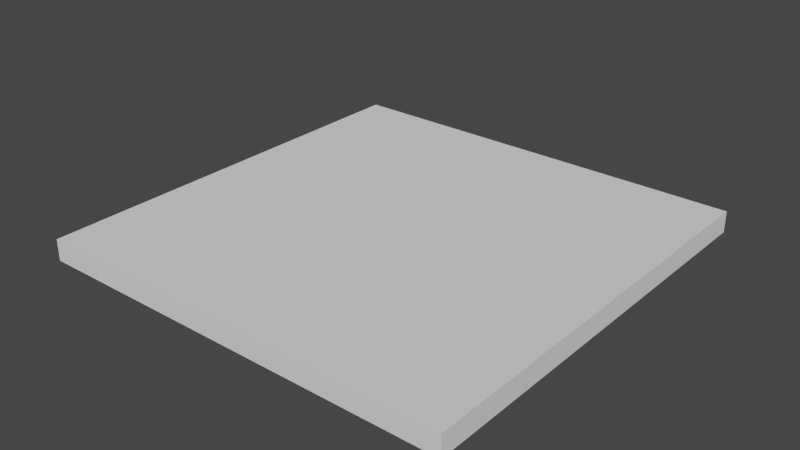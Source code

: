 # Source: simple_cutout.blend  (saved by Blender 5.0.118; exported with 4.5.12 LTS)
import bpy
from mathutils import Matrix  # noqa: F401  (used for matrix-valued properties, if any)

bpy.ops.wm.read_factory_settings(use_empty=True)
scene = bpy.context.scene
scene.name = 'Scene'

# ---- collections
col_collection = bpy.data.collections.new('Collection'); scene.collection.children.link(col_collection)
col_bridges__tabs = bpy.data.collections.new('Bridges (Tabs)'); scene.collection.children.link(col_bridges__tabs)
col_paths = bpy.data.collections.new('Paths'); scene.collection.children.link(col_paths)
col_simulations = bpy.data.collections.new('Simulations'); scene.collection.children.link(col_simulations)

# ---- world
world_world = bpy.data.worlds.new('World'); scene.world = world_world
world_world.use_nodes = True; world_world.node_tree.nodes.clear()
_N = world_world.node_tree.nodes; _L = world_world.node_tree.links
n0 = _N.new('ShaderNodeOutputWorld'); n0.name = 'World Output'; n0.location = (300, 300)
n1 = _N.new('ShaderNodeBackground'); n1.name = 'Background'; n1.location = (10, 300)
n1.inputs[0].default_value = (0.05088, 0.05088, 0.05088, 1.0)
_L.new(n1.outputs[0], n0.inputs[0])
n0.is_active_output = True
world_world.color = (0.05088, 0.05088, 0.05088)
world_world.use_sun_shadow = False
world_world.sun_shadow_jitter_overblur = 0.0

# ---- meshes
me_cube = bpy.data.meshes.new('Cube')
me_cube.from_pydata([(-0.1, -0.1, -0.2), (-0.1, -0.1, 7.451e-09), (-0.1, 0.1, -0.2), (-0.1, 0.1, 7.451e-09), (0.1, -0.1, -0.2), (0.1, -0.1, 7.451e-09), (0.1, 0.1, -0.2), (0.1, 0.1, 7.451e-09)], [], [(0, 1, 3, 2), (2, 3, 7, 6), (6, 7, 5, 4), (4, 5, 1, 0), (2, 6, 4, 0), (7, 3, 1, 5)])
_uv = me_cube.uv_layers.new(name='UVMap')
_uv.uv.foreach_set('vector', [0.375, 0.0, 0.625, 0.0, 0.625, 0.25, 0.375, 0.25, 0.375, 0.25, 0.625, 0.25, 0.625, 0.5, 0.375, 0.5, 0.375, 0.5, 0.625, 0.5, 0.625, 0.75, 0.375, 0.75, 0.375, 0.75, 0.625, 0.75, 0.625, 1.0, 0.375, 1.0, 0.125, 0.5, 0.375, 0.5, 0.375, 0.75, 0.125, 0.75, 0.625, 0.5, 0.875, 0.5, 0.875, 0.75, 0.625, 0.75])
me_cube.use_remesh_fix_poles = True
me_cube.use_remesh_preserve_attributes = False
me_cube.update()
me_cam_machine = bpy.data.meshes.new('CAM_machine')
me_cam_machine.from_pydata([(0.0, 0.0, -2.0), (0.0, 0.0, 0.0), (0.0, 2.0, -2.0), (0.0, 2.0, 0.0), (2.0, 0.0, -2.0), (2.0, 0.0, 0.0), (2.0, 2.0, -2.0), (2.0, 2.0, 0.0), (0.0, 1.879, -2.0), (0.0, 1.818, -2.0), (0.0, 1.697, -2.0), (0.0, 1.636, -2.0), (0.0, 1.515, -2.0), (0.0, 1.455, -2.0), (0.0, 1.333, -2.0), (0.0, 1.273, -2.0), (0.0, 1.152, -2.0), (0.0, 1.091, -2.0), (0.0, 0.9697, -2.0), (0.0, 0.9091, -2.0), (0.0, 0.7879, -2.0), (0.0, 0.7273, -2.0), (0.0, 0.6061, -2.0), (0.0, 0.5455, -2.0), (0.0, 0.4242, -2.0), (0.0, 0.3636, -2.0), (0.0, 0.2424, -2.0), (0.0, 0.1818, -2.0), (0.0, 0.06061, -2.0), (0.0, 0.0, -1.879), (0.0, 0.0, -1.818), (0.0, 0.0, -1.697), (0.0, 0.0, -1.636), (0.0, 0.0, -1.515), (0.0, 0.0, -1.455), (0.0, 0.0, -1.333), (0.0, 0.0, -1.273), (0.0, 0.0, -1.152), (0.0, 0.0, -1.091), (0.0, 0.0, -0.9697), (0.0, 0.0, -0.9091), (0.0, 0.0, -0.7879), (0.0, 0.0, -0.7273), (0.0, 0.0, -0.6061), (0.0, 0.0, -0.5455), (0.0, 0.0, -0.4242), (0.0, 0.0, -0.3636), (0.0, 0.0, -0.2424), (0.0, 0.0, -0.1818), (0.0, 0.0, -0.06061), (0.0, 0.1212, 0.0), (0.0, 0.1818, 0.0), (0.0, 0.303, 0.0), (0.0, 0.3636, 0.0), (0.0, 0.4848, 0.0), (0.0, 0.5455, 0.0), (0.0, 0.6667, 0.0), (0.0, 0.7273, 0.0), (0.0, 0.8485, 0.0), (0.0, 0.9091, 0.0), (0.0, 1.03, 0.0), (0.0, 1.091, 0.0), (0.0, 1.212, 0.0), (0.0, 1.273, 0.0), (0.0, 1.394, 0.0), (0.0, 1.455, 0.0), (0.0, 1.576, 0.0), (0.0, 1.636, 0.0), (0.0, 1.758, 0.0), (0.0, 1.818, 0.0), (0.0, 1.939, 0.0), (0.0, 2.0, -0.1212), (0.0, 2.0, -0.1818), (0.0, 2.0, -0.303), (0.0, 2.0, -0.3636), (0.0, 2.0, -0.4848), (0.0, 2.0, -0.5455), (0.0, 2.0, -0.6667), (0.0, 2.0, -0.7273), (0.0, 2.0, -0.8485), (0.0, 2.0, -0.9091), (0.0, 2.0, -1.03), (0.0, 2.0, -1.091), (0.0, 2.0, -1.212), (0.0, 2.0, -1.273), (0.0, 2.0, -1.394), (0.0, 2.0, -1.455), (0.0, 2.0, -1.576), (0.0, 2.0, -1.636), (0.0, 2.0, -1.758), (0.0, 2.0, -1.818), (0.0, 2.0, -1.939), (1.879, 2.0, -2.0), (1.818, 2.0, -2.0), (1.697, 2.0, -2.0), (1.636, 2.0, -2.0), (1.515, 2.0, -2.0), (1.455, 2.0, -2.0), (1.333, 2.0, -2.0), (1.273, 2.0, -2.0), (1.152, 2.0, -2.0), (1.091, 2.0, -2.0), (0.9697, 2.0, -2.0), (0.9091, 2.0, -2.0), (0.7879, 2.0, -2.0), (0.7273, 2.0, -2.0), (0.6061, 2.0, -2.0), (0.5455, 2.0, -2.0), (0.4242, 2.0, -2.0), (0.3636, 2.0, -2.0), (0.2424, 2.0, -2.0), (0.1818, 2.0, -2.0), (0.06061, 2.0, -2.0), (0.06061, 2.0, 0.0), (0.1818, 2.0, 0.0), (0.2424, 2.0, 0.0), (0.3636, 2.0, 0.0), (0.4242, 2.0, 0.0), (0.5455, 2.0, 0.0), (0.6061, 2.0, 0.0), (0.7273, 2.0, 0.0), (0.7879, 2.0, 0.0), (0.9091, 2.0, 0.0), (0.9697, 2.0, 0.0), (1.091, 2.0, 0.0), (1.152, 2.0, 0.0), (1.273, 2.0, 0.0), (1.333, 2.0, 0.0), (1.455, 2.0, 0.0), (1.515, 2.0, 0.0), (1.636, 2.0, 0.0), (1.697, 2.0, 0.0), (1.818, 2.0, 0.0), (1.879, 2.0, 0.0), (2.0, 2.0, -0.1212), (2.0, 2.0, -0.1818), (2.0, 2.0, -0.303), (2.0, 2.0, -0.3636), (2.0, 2.0, -0.4848), (2.0, 2.0, -0.5455), (2.0, 2.0, -0.6667), (2.0, 2.0, -0.7273), (2.0, 2.0, -0.8485), (2.0, 2.0, -0.9091), (2.0, 2.0, -1.03), (2.0, 2.0, -1.091), (2.0, 2.0, -1.212), (2.0, 2.0, -1.273), (2.0, 2.0, -1.394), (2.0, 2.0, -1.455), (2.0, 2.0, -1.576), (2.0, 2.0, -1.636), (2.0, 2.0, -1.758), (2.0, 2.0, -1.818), (2.0, 2.0, -1.939), (2.0, 0.1212, -2.0), (2.0, 0.1818, -2.0), (2.0, 0.303, -2.0), (2.0, 0.3636, -2.0), (2.0, 0.4848, -2.0), (2.0, 0.5455, -2.0), (2.0, 0.6667, -2.0), (2.0, 0.7273, -2.0), (2.0, 0.8485, -2.0), (2.0, 0.9091, -2.0), (2.0, 1.03, -2.0), (2.0, 1.091, -2.0), (2.0, 1.212, -2.0), (2.0, 1.273, -2.0), (2.0, 1.394, -2.0), (2.0, 1.455, -2.0), (2.0, 1.576, -2.0), (2.0, 1.636, -2.0), (2.0, 1.758, -2.0), (2.0, 1.818, -2.0), (2.0, 1.939, -2.0), (2.0, 1.939, 0.0), (2.0, 1.818, 0.0), (2.0, 1.758, 0.0), (2.0, 1.636, 0.0), (2.0, 1.576, 0.0), (2.0, 1.455, 0.0), (2.0, 1.394, 0.0), (2.0, 1.273, 0.0), (2.0, 1.212, 0.0), (2.0, 1.091, 0.0), (2.0, 1.03, 0.0), (2.0, 0.9091, 0.0), (2.0, 0.8485, 0.0), (2.0, 0.7273, 0.0), (2.0, 0.6667, 0.0), (2.0, 0.5455, 0.0), (2.0, 0.4848, 0.0), (2.0, 0.3636, 0.0), (2.0, 0.303, 0.0), (2.0, 0.1818, 0.0), (2.0, 0.1212, 0.0), (2.0, 0.0, -0.06061), (2.0, 0.0, -0.1818), (2.0, 0.0, -0.2424), (2.0, 0.0, -0.3636), (2.0, 0.0, -0.4242), (2.0, 0.0, -0.5455), (2.0, 0.0, -0.6061), (2.0, 0.0, -0.7273), (2.0, 0.0, -0.7879), (2.0, 0.0, -0.9091), (2.0, 0.0, -0.9697), (2.0, 0.0, -1.091), (2.0, 0.0, -1.152), (2.0, 0.0, -1.273), (2.0, 0.0, -1.333), (2.0, 0.0, -1.455), (2.0, 0.0, -1.515), (2.0, 0.0, -1.636), (2.0, 0.0, -1.697), (2.0, 0.0, -1.818), (2.0, 0.0, -1.879), (0.1212, 0.0, -2.0), (0.1818, 0.0, -2.0), (0.303, 0.0, -2.0), (0.3636, 0.0, -2.0), (0.4848, 0.0, -2.0), (0.5455, 0.0, -2.0), (0.6667, 0.0, -2.0), (0.7273, 0.0, -2.0), (0.8485, 0.0, -2.0), (0.9091, 0.0, -2.0), (1.03, 0.0, -2.0), (1.091, 0.0, -2.0), (1.212, 0.0, -2.0), (1.273, 0.0, -2.0), (1.394, 0.0, -2.0), (1.455, 0.0, -2.0), (1.576, 0.0, -2.0), (1.636, 0.0, -2.0), (1.758, 0.0, -2.0), (1.818, 0.0, -2.0), (1.939, 0.0, -2.0), (1.939, 0.0, 0.0), (1.818, 0.0, 0.0), (1.758, 0.0, 0.0), (1.636, 0.0, 0.0), (1.576, 0.0, 0.0), (1.455, 0.0, 0.0), (1.394, 0.0, 0.0), (2.0, 2.0, 0.0), (1.273, 0.0, 0.0), (1.212, 0.0, 0.0), (2.0, 2.0, -2.0), (1.091, 0.0, 0.0), (1.03, 0.0, 0.0), (2.0, 0.0, 0.0), (0.9091, 0.0, 0.0), (0.8485, 0.0, 0.0), (2.0, 0.0, -2.0), (0.7273, 0.0, 0.0), (0.6667, 0.0, 0.0), (0.0, 2.0, 0.0), (0.5455, 0.0, 0.0), (0.4848, 0.0, 0.0), (0.0, 2.0, -2.0), (0.3636, 0.0, 0.0), (0.303, 0.0, 0.0), (0.0, 0.0, 0.0), (0.1818, 0.0, 0.0), (0.1212, 0.0, 0.0), (0.0, 0.0, -2.0)], [(28, 0), (49, 1), (70, 3), (91, 2), (112, 2), (154, 6), (175, 6), (238, 4), (8, 9), (10, 11), (12, 13), (14, 15), (16, 17), (18, 19), (20, 21), (22, 23), (24, 25), (26, 27), (29, 30), (31, 32), (33, 34), (35, 36), (37, 38), (39, 40), (41, 42), (43, 44), (45, 46), (47, 48), (50, 51), (52, 53), (54, 55), (56, 57), (58, 59), (60, 61), (62, 63), (64, 65), (66, 67), (68, 69), (71, 72), (73, 74), (75, 76), (77, 78), (79, 80), (81, 82), (83, 84), (85, 86), (87, 88), (89, 90), (92, 93), (94, 95), (96, 97), (98, 99), (100, 101), (102, 103), (104, 105), (106, 107), (108, 109), (110, 111), (3, 113), (114, 115), (116, 117), (118, 119), (120, 121), (122, 123), (124, 125), (126, 127), (128, 129), (130, 131), (132, 133), (134, 135), (136, 137), (138, 139), (140, 141), (142, 143), (144, 145), (146, 147), (148, 149), (150, 151), (152, 153), (155, 156), (157, 158), (159, 160), (161, 162), (163, 164), (165, 166), (167, 168), (169, 170), (171, 172), (173, 174), (7, 176), (177, 178), (179, 180), (181, 182), (183, 184), (185, 186), (187, 188), (189, 190), (191, 192), (193, 194), (195, 196), (5, 197), (198, 199), (200, 201), (202, 203), (204, 205), (206, 207), (208, 209), (210, 211), (212, 213), (214, 215), (216, 217), (218, 219), (220, 221), (222, 223), (224, 225), (226, 227), (228, 229), (230, 231), (232, 233), (234, 235), (236, 237), (5, 239), (240, 241), (242, 243), (244, 245), (247, 248), (250, 251), (253, 254), (256, 257), (259, 260), (262, 263), (265, 266)], [(246, 258, 264, 252), (261, 249, 255, 267), (255, 252, 264, 267), (249, 246, 252, 255), (261, 258, 246, 249), (267, 264, 258, 261)])
_uv = me_cam_machine.uv_layers.new(name='UVMap')
_uv.uv.foreach_set('vector', [0.375, 0.0, 0.625, 0.0, 0.625, 0.25, 0.375, 0.25, 0.375, 0.25, 0.625, 0.25, 0.625, 0.5, 0.375, 0.5, 0.375, 0.5, 0.625, 0.5, 0.625, 0.75, 0.375, 0.75, 0.375, 0.75, 0.625, 0.75, 0.625, 1.0, 0.375, 1.0, 0.125, 0.5, 0.375, 0.5, 0.375, 0.75, 0.125, 0.75, 0.625, 0.5, 0.875, 0.5, 0.875, 0.75, 0.625, 0.75])
me_cam_machine.use_remesh_fix_poles = True
me_cam_machine.use_remesh_preserve_attributes = False
me_cam_machine.update()
me_cam_material = bpy.data.meshes.new('CAM_material')
me_cam_material.from_pydata([(0.0, 0.0, -2.0), (0.0, 0.0, 0.0), (0.0, 2.0, -2.0), (0.0, 2.0, 0.0), (2.0, 0.0, -2.0), (2.0, 0.0, 0.0), (2.0, 2.0, -2.0), (2.0, 2.0, 0.0)], [], [(0, 1, 3, 2), (2, 3, 7, 6), (6, 7, 5, 4), (4, 5, 1, 0), (2, 6, 4, 0), (7, 3, 1, 5)])
_uv = me_cam_material.uv_layers.new(name='UVMap')
_uv.uv.foreach_set('vector', [0.375, 0.0, 0.625, 0.0, 0.625, 0.25, 0.375, 0.25, 0.375, 0.25, 0.625, 0.25, 0.625, 0.5, 0.375, 0.5, 0.375, 0.5, 0.625, 0.5, 0.625, 0.75, 0.375, 0.75, 0.375, 0.75, 0.625, 0.75, 0.625, 1.0, 0.375, 1.0, 0.125, 0.5, 0.375, 0.5, 0.375, 0.75, 0.125, 0.75, 0.625, 0.5, 0.875, 0.5, 0.875, 0.75, 0.625, 0.75])
me_cam_material.use_remesh_fix_poles = True
me_cam_material.use_remesh_preserve_attributes = False
me_cam_material.update()
me_cam_path_op_cutout_layers = bpy.data.meshes.new('cam_path_Op_Cutout_Layers')
me_cam_path_op_cutout_layers.from_pydata([(0.0, 0.0, 0.01), (-0.09985, 0.1015, 0.01), (-0.09985, 0.1015, -0.001), (0.1001, 0.1015, -0.001), (0.1007, 0.1014, -0.001), (0.1014, 0.1007, -0.001), (0.1015, 0.1001, -0.001), (0.1015, -0.1001, -0.001), (0.1014, -0.1007, -0.001), (0.1007, -0.1014, -0.001), (0.1001, -0.1015, -0.001), (-0.1001, -0.1015, -0.001), (-0.1007, -0.1014, -0.001), (-0.1014, -0.1007, -0.001), (-0.1015, -0.1001, -0.001), (-0.1015, 0.1001, -0.001), (-0.1014, 0.1007, -0.001), (-0.1005, 0.1016, -0.001), (-0.09985, 0.1015, -0.001), (-0.09985, 0.1015, -0.002), (0.1001, 0.1015, -0.002), (0.1007, 0.1014, -0.002), (0.1014, 0.1007, -0.002), (0.1015, 0.1001, -0.002), (0.1015, -0.1001, -0.002), (0.1014, -0.1007, -0.002), (0.1007, -0.1014, -0.002), (0.1001, -0.1015, -0.002), (-0.1001, -0.1015, -0.002), (-0.1007, -0.1014, -0.002), (-0.1014, -0.1007, -0.002), (-0.1015, -0.1001, -0.002), (-0.1015, 0.1001, -0.002), (-0.1014, 0.1007, -0.002), (-0.1005, 0.1016, -0.002), (-0.09985, 0.1015, -0.002), (-0.09985, 0.1015, -0.003), (0.1001, 0.1015, -0.003), (0.1007, 0.1014, -0.003), (0.1014, 0.1007, -0.003), (0.1015, 0.1001, -0.003), (0.1015, -0.1001, -0.003), (0.1014, -0.1007, -0.003), (0.1007, -0.1014, -0.003), (0.1001, -0.1015, -0.003), (-0.1001, -0.1015, -0.003), (-0.1007, -0.1014, -0.003), (-0.1014, -0.1007, -0.003), (-0.1015, -0.1001, -0.003), (-0.1015, 0.1001, -0.003), (-0.1014, 0.1007, -0.003), (-0.1005, 0.1016, -0.003), (-0.09985, 0.1015, -0.003), (-0.09985, 0.1015, -0.004), (0.1001, 0.1015, -0.004), (0.1007, 0.1014, -0.004), (0.1014, 0.1007, -0.004), (0.1015, 0.1001, -0.004), (0.1015, -0.1001, -0.004), (0.1014, -0.1007, -0.004), (0.1007, -0.1014, -0.004), (0.1001, -0.1015, -0.004), (-0.1001, -0.1015, -0.004), (-0.1007, -0.1014, -0.004), (-0.1014, -0.1007, -0.004), (-0.1015, -0.1001, -0.004), (-0.1015, 0.1001, -0.004), (-0.1014, 0.1007, -0.004), (-0.1005, 0.1016, -0.004), (-0.09985, 0.1015, -0.004), (-0.09985, 0.1015, -0.005), (0.1001, 0.1015, -0.005), (0.1007, 0.1014, -0.005), (0.1014, 0.1007, -0.005), (0.1015, 0.1001, -0.005), (0.1015, -0.1001, -0.005), (0.1014, -0.1007, -0.005), (0.1007, -0.1014, -0.005), (0.1001, -0.1015, -0.005), (-0.1001, -0.1015, -0.005), (-0.1007, -0.1014, -0.005), (-0.1014, -0.1007, -0.005), (-0.1015, -0.1001, -0.005), (-0.1015, 0.1001, -0.005), (-0.1014, 0.1007, -0.005), (-0.1005, 0.1016, -0.005), (-0.09985, 0.1015, -0.005), (-0.09985, 0.1015, -0.006), (0.1001, 0.1015, -0.006), (0.1007, 0.1014, -0.006), (0.1014, 0.1007, -0.006), (0.1015, 0.1001, -0.006), (0.1015, -0.1001, -0.006), (0.1014, -0.1007, -0.006), (0.1007, -0.1014, -0.006), (0.1001, -0.1015, -0.006), (-0.1001, -0.1015, -0.006), (-0.1007, -0.1014, -0.006), (-0.1014, -0.1007, -0.006), (-0.1015, -0.1001, -0.006), (-0.1015, 0.1001, -0.006), (-0.1014, 0.1007, -0.006), (-0.1005, 0.1016, -0.006), (-0.09985, 0.1015, -0.006), (-0.09985, 0.1015, -0.007), (0.1001, 0.1015, -0.007), (0.1007, 0.1014, -0.007), (0.1014, 0.1007, -0.007), (0.1015, 0.1001, -0.007), (0.1015, -0.1001, -0.007), (0.1014, -0.1007, -0.007), (0.1007, -0.1014, -0.007), (0.1001, -0.1015, -0.007), (-0.1001, -0.1015, -0.007), (-0.1007, -0.1014, -0.007), (-0.1014, -0.1007, -0.007), (-0.1015, -0.1001, -0.007), (-0.1015, 0.1001, -0.007), (-0.1014, 0.1007, -0.007), (-0.1005, 0.1016, -0.007), (-0.09985, 0.1015, -0.007), (-0.09985, 0.1015, -0.008), (0.1001, 0.1015, -0.008), (0.1007, 0.1014, -0.008), (0.1014, 0.1007, -0.008), (0.1015, 0.1001, -0.008), (0.1015, -0.1001, -0.008), (0.1014, -0.1007, -0.008), (0.1007, -0.1014, -0.008), (0.1001, -0.1015, -0.008), (-0.1001, -0.1015, -0.008), (-0.1007, -0.1014, -0.008), (-0.1014, -0.1007, -0.008), (-0.1015, -0.1001, -0.008), (-0.1015, 0.1001, -0.008), (-0.1014, 0.1007, -0.008), (-0.1005, 0.1016, -0.008), (-0.09985, 0.1015, -0.008), (-0.09985, 0.1015, -0.009), (0.1001, 0.1015, -0.009), (0.1007, 0.1014, -0.009), (0.1014, 0.1007, -0.009), (0.1015, 0.1001, -0.009), (0.1015, -0.1001, -0.009), (0.1014, -0.1007, -0.009), (0.1007, -0.1014, -0.009), (0.1001, -0.1015, -0.009), (-0.1001, -0.1015, -0.009), (-0.1007, -0.1014, -0.009), (-0.1014, -0.1007, -0.009), (-0.1015, -0.1001, -0.009), (-0.1015, 0.1001, -0.009), (-0.1014, 0.1007, -0.009), (-0.1005, 0.1016, -0.009), (-0.09985, 0.1015, -0.009), (-0.09985, 0.1015, -0.01), (0.1001, 0.1015, -0.01), (0.1007, 0.1014, -0.01), (0.1014, 0.1007, -0.01), (0.1015, 0.1001, -0.01), (0.1015, -0.1001, -0.01), (0.1014, -0.1007, -0.01), (0.1007, -0.1014, -0.01), (0.1001, -0.1015, -0.01), (-0.1001, -0.1015, -0.01), (-0.1007, -0.1014, -0.01), (-0.1014, -0.1007, -0.01), (-0.1015, -0.1001, -0.01), (-0.1015, 0.1001, -0.01), (-0.1014, 0.1007, -0.01), (-0.1005, 0.1016, -0.01), (-0.09985, 0.1015, -0.01), (-0.09985, 0.1015, 0.01)], [(0, 1), (1, 2), (2, 3), (3, 4), (4, 5), (5, 6), (6, 7), (7, 8), (8, 9), (9, 10), (10, 11), (11, 12), (12, 13), (13, 14), (14, 15), (15, 16), (16, 17), (17, 18), (18, 19), (19, 20), (20, 21), (21, 22), (22, 23), (23, 24), (24, 25), (25, 26), (26, 27), (27, 28), (28, 29), (29, 30), (30, 31), (31, 32), (32, 33), (33, 34), (34, 35), (35, 36), (36, 37), (37, 38), (38, 39), (39, 40), (40, 41), (41, 42), (42, 43), (43, 44), (44, 45), (45, 46), (46, 47), (47, 48), (48, 49), (49, 50), (50, 51), (51, 52), (52, 53), (53, 54), (54, 55), (55, 56), (56, 57), (57, 58), (58, 59), (59, 60), (60, 61), (61, 62), (62, 63), (63, 64), (64, 65), (65, 66), (66, 67), (67, 68), (68, 69), (69, 70), (70, 71), (71, 72), (72, 73), (73, 74), (74, 75), (75, 76), (76, 77), (77, 78), (78, 79), (79, 80), (80, 81), (81, 82), (82, 83), (83, 84), (84, 85), (85, 86), (86, 87), (87, 88), (88, 89), (89, 90), (90, 91), (91, 92), (92, 93), (93, 94), (94, 95), (95, 96), (96, 97), (97, 98), (98, 99), (99, 100), (100, 101), (101, 102), (102, 103), (103, 104), (104, 105), (105, 106), (106, 107), (107, 108), (108, 109), (109, 110), (110, 111), (111, 112), (112, 113), (113, 114), (114, 115), (115, 116), (116, 117), (117, 118), (118, 119), (119, 120), (120, 121), (121, 122), (122, 123), (123, 124), (124, 125), (125, 126), (126, 127), (127, 128), (128, 129), (129, 130), (130, 131), (131, 132), (132, 133), (133, 134), (134, 135), (135, 136), (136, 137), (137, 138), (138, 139), (139, 140), (140, 141), (141, 142), (142, 143), (143, 144), (144, 145), (145, 146), (146, 147), (147, 148), (148, 149), (149, 150), (150, 151), (151, 152), (152, 153), (153, 154), (154, 155), (155, 156), (156, 157), (157, 158), (158, 159), (159, 160), (160, 161), (161, 162), (162, 163), (163, 164), (164, 165), (165, 166), (166, 167), (167, 168), (168, 169), (169, 170), (170, 171), (171, 172)], [])
me_cam_path_op_cutout_layers.update()
me_cam_path_op_cutout = bpy.data.meshes.new('cam_path_Op_Cutout')
me_cam_path_op_cutout.from_pydata([(0.0, 0.0, 0.01), (-0.09985, 0.1015, 0.01), (-0.09985, 0.1015, -0.01), (0.1001, 0.1015, -0.01), (0.1007, 0.1014, -0.01), (0.1014, 0.1007, -0.01), (0.1015, 0.1001, -0.01), (0.1015, -0.1001, -0.01), (0.1014, -0.1007, -0.01), (0.1007, -0.1014, -0.01), (0.1001, -0.1015, -0.01), (-0.1001, -0.1015, -0.01), (-0.1007, -0.1014, -0.01), (-0.1014, -0.1007, -0.01), (-0.1015, -0.1001, -0.01), (-0.1015, 0.1001, -0.01), (-0.1014, 0.1007, -0.01), (-0.1005, 0.1016, -0.01), (-0.09985, 0.1015, -0.01), (-0.09985, 0.1015, 0.01)], [(0, 1), (1, 2), (2, 3), (3, 4), (4, 5), (5, 6), (6, 7), (7, 8), (8, 9), (9, 10), (10, 11), (11, 12), (12, 13), (13, 14), (14, 15), (15, 16), (16, 17), (17, 18), (18, 19)], [])
me_cam_path_op_cutout.update()

# ---- objects
ob_cube = bpy.data.objects.new('Cube', me_cube)
ob_cam_machine = bpy.data.objects.new('CAM_machine', me_cam_machine)
ob_cam_material = bpy.data.objects.new('CAM_material', me_cam_material)
ob_cam_path_op_cutout_layers = bpy.data.objects.new('cam_path_Op_Cutout_Layers', me_cam_path_op_cutout_layers)
ob_cam_path_op_cutout = bpy.data.objects.new('cam_path_Op_Cutout', me_cam_path_op_cutout)

# ---- transforms, parenting, visibility, modifiers, constraints
ob_cube.location = (0.0, 0.0, 0.0)
ob_cube.scale = (1.0, 1.0, 0.05)
ob_cam_machine.location = (0.0, 0.0, 0.0)
ob_cam_machine.scale = (0.25, 0.25, 0.05)
ob_cam_machine.hide_select = True
ob_cam_machine.hide_render = True
ob_cam_machine.display_type = 'BOUNDS'
ob_cam_material.location = (-0.1, -0.1, 0.005)
ob_cam_material.scale = (0.1, 0.1, 0.005)
ob_cam_material.hide_select = True
ob_cam_material.hide_render = True
ob_cam_material.display_type = 'BOUNDS'
ob_cam_path_op_cutout_layers.location = (0.0, 0.0, 0.0)
ob_cam_path_op_cutout_layers.color = (0.0, 1.0, 0.0, 1.0)
ob_cam_path_op_cutout.location = (0.0, 0.0, 0.0)

# ---- collection membership
col_collection.objects.link(ob_cube)
col_collection.objects.link(ob_cam_machine)
col_collection.objects.link(ob_cam_material)
col_paths.objects.link(ob_cam_path_op_cutout_layers)
col_paths.objects.link(ob_cam_path_op_cutout)

# ---- scene / render settings (as saved in the file)
scene.frame_start = 1; scene.frame_end = 250; scene.frame_set(1)
scene.render.engine = 'BLENDER_EEVEE_NEXT'
scene.render.bake_bias = 0.0
scene.render.bake_samples = 0
scene.cycles.sampling_pattern = 'TABULATED_SOBOL'
scene.cycles.use_light_tree = False
scene.view_settings.view_transform = 'Filmic'
bpy.context.view_layer.update()

# ---- added for rendering (the .blend has no active camera and no usable light): camera, sun
cam_auto = bpy.data.cameras.new('AutoCamera')
cam_auto.lens = 50.0
cam_auto.sensor_width = 36.0
cam_auto.clip_end = 1000.0
ob_auto_camera = bpy.data.objects.new('AutoCamera', cam_auto)
scene.collection.objects.link(ob_auto_camera)
ob_auto_camera.location = (0.266348, -0.319554, 0.213078)
ob_auto_camera.rotation_euler = (1.09748, -7.21219e-08, 0.694738)
scene.camera = ob_auto_camera
light_auto_sun = bpy.data.lights.new('AutoSun', 'SUN')
light_auto_sun.energy = 3.0
light_auto_sun.angle = 0.0523599
ob_auto_sun = bpy.data.objects.new('AutoSun', light_auto_sun)
scene.collection.objects.link(ob_auto_sun)
ob_auto_sun.rotation_euler = (0.872665, 0.174533, 0.523599)
bpy.context.view_layer.update()
